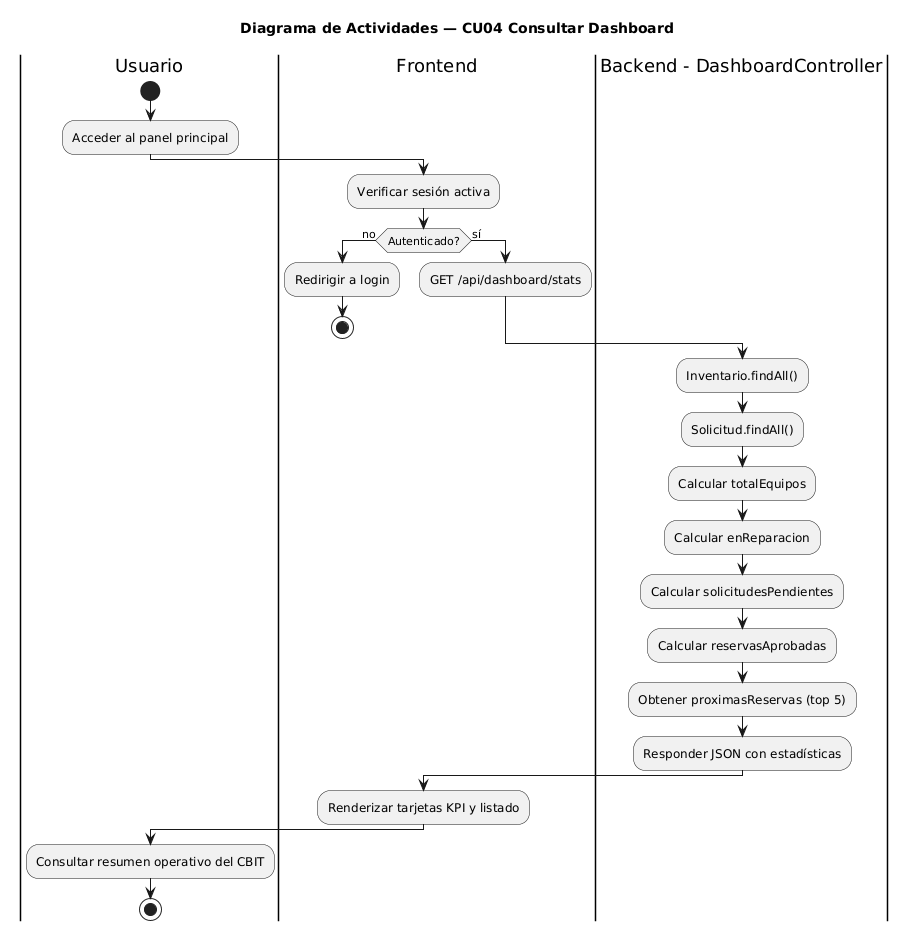

The diagram above was rendered by PlantUML. Its source (embedded in the PNG):
@startuml
title Diagrama de Actividades — CU04 Consultar Dashboard
|Usuario|
start
:Acceder al panel principal;

|Frontend|
:Verificar sesión activa;
if (Autenticado?) then (no)
  :Redirigir a login;
  stop
else (sí)
  :GET /api/dashboard/stats;
endif

|Backend - DashboardController|
:Inventario.findAll();
:Solicitud.findAll();
:Calcular totalEquipos;
:Calcular enReparacion;
:Calcular solicitudesPendientes;
:Calcular reservasAprobadas;
:Obtener proximasReservas (top 5);
:Responder JSON con estadísticas;

|Frontend|
:Renderizar tarjetas KPI y listado;

|Usuario|
:Consultar resumen operativo del CBIT;
stop
@enduml